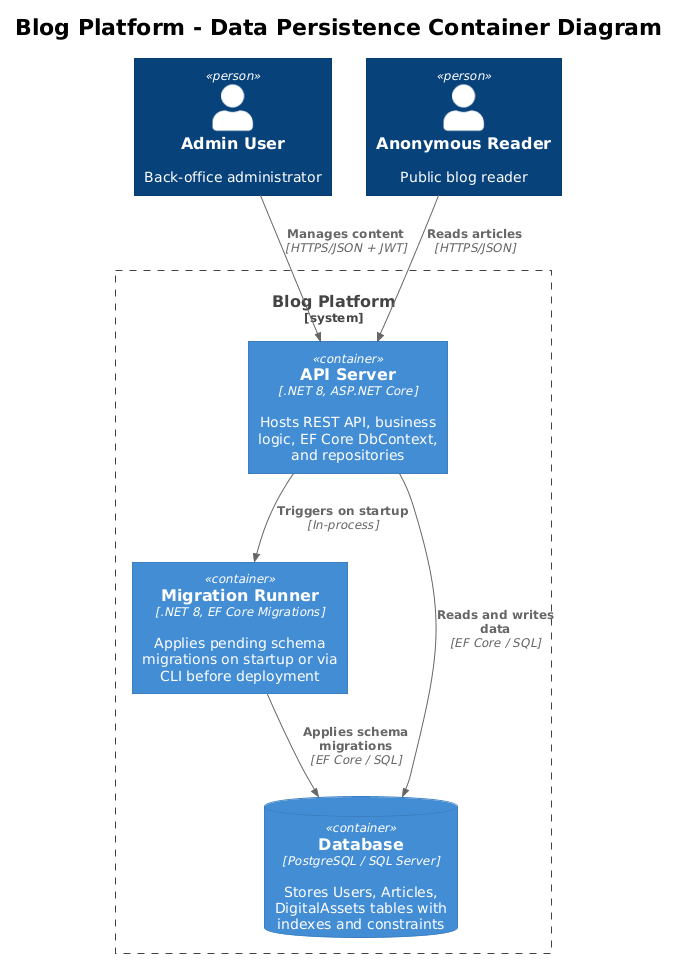

The diagram above was rendered by PlantUML. Its source (embedded in the PNG):
@startuml
!theme plain
!include <C4/C4_Container>

title Blog Platform - Data Persistence Container Diagram

Person(admin, "Admin User", "Back-office administrator")
Person(reader, "Anonymous Reader", "Public blog reader")

System_Boundary(blog, "Blog Platform") {
    Container(api, "API Server", ".NET 8, ASP.NET Core", "Hosts REST API, business logic, EF Core DbContext, and repositories")
    Container(migrator, "Migration Runner", ".NET 8, EF Core Migrations", "Applies pending schema migrations on startup or via CLI before deployment")
    ContainerDb(db, "Database", "PostgreSQL / SQL Server", "Stores Users, Articles, DigitalAssets tables with indexes and constraints")
}

Rel(admin, api, "Manages content", "HTTPS/JSON + JWT")
Rel(reader, api, "Reads articles", "HTTPS/JSON")
Rel(api, db, "Reads and writes data", "EF Core / SQL")
Rel(migrator, db, "Applies schema migrations", "EF Core / SQL")
Rel(api, migrator, "Triggers on startup", "In-process")
@enduml